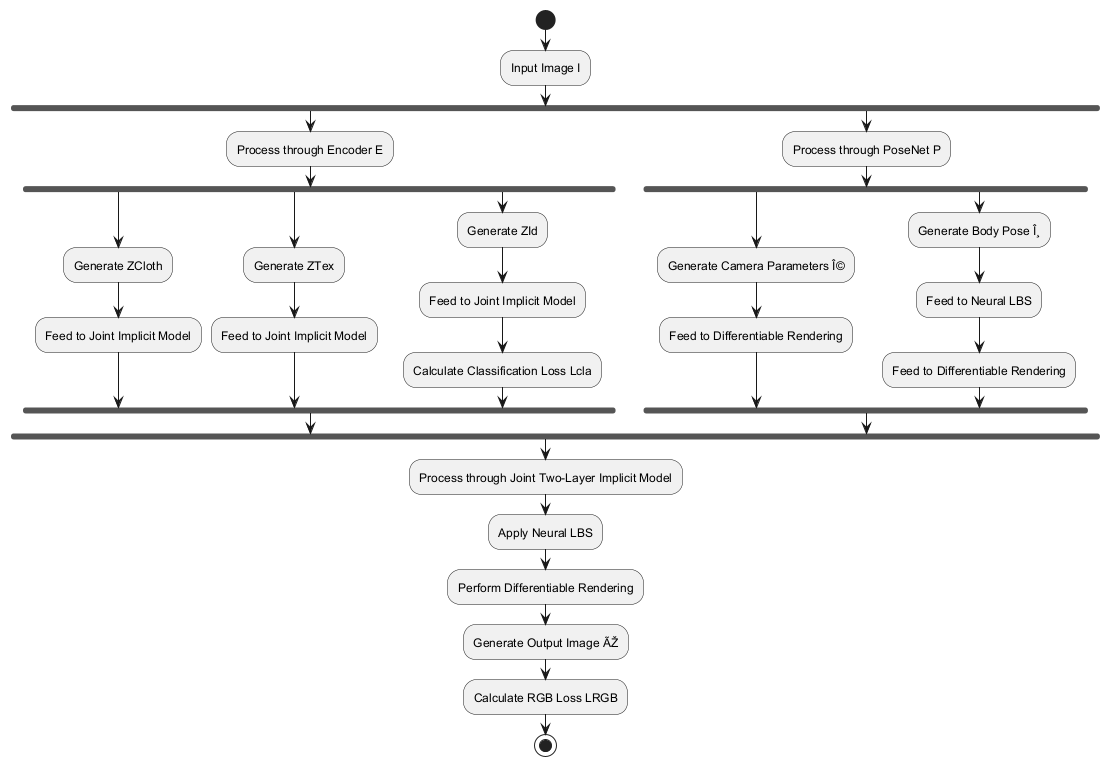

The diagram above was rendered by PlantUML. Its source (embedded in the PNG):
@startuml
start
:Input Image I;
fork
  :Process through Encoder E;
  fork
    :Generate ZCloth;
    :Feed to Joint Implicit Model;
  fork again
    :Generate ZTex;
    :Feed to Joint Implicit Model;
  fork again
    :Generate ZId;
    :Feed to Joint Implicit Model;
    :Calculate Classification Loss Lcla;
  end fork
fork again
  :Process through PoseNet P;
  fork
    :Generate Camera Parameters Î©;
    :Feed to Differentiable Rendering;
  fork again
    :Generate Body Pose Î¸;
    :Feed to Neural LBS;
    :Feed to Differentiable Rendering;
  end fork
end fork
:Process through Joint Two-Layer Implicit Model;
:Apply Neural LBS;
:Perform Differentiable Rendering;
:Generate Output Image ÃŽ;
:Calculate RGB Loss LRGB;
stop
@enduml